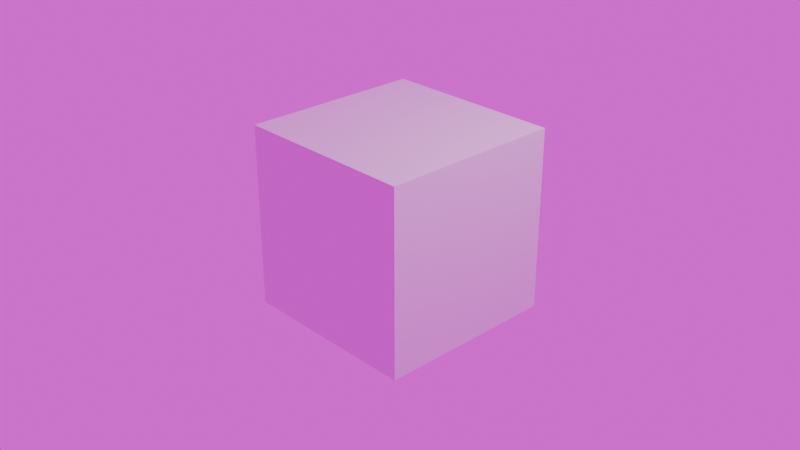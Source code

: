 # Source: World.blend  (saved by Blender 4.1.23; exported with 4.5.12 LTS)
import bpy
from mathutils import Matrix  # noqa: F401  (used for matrix-valued properties, if any)

bpy.ops.wm.read_factory_settings(use_empty=True)
scene = bpy.context.scene
scene.name = 'Scene'

# ---- collections
col_collection = bpy.data.collections.new('Collection'); scene.collection.children.link(col_collection)

# ---- materials (node trees are filled in below, after node groups)
mat_material = bpy.data.materials.new('Material')
mat_material.alpha_threshold = 0.0
mat_material.use_transparent_shadow = False
mat_material.roughness = 0.5
mat_material.line_color = (0.0, 0.0, 0.0, 1.0)

# ---- node groups
ng_ground_projection = bpy.data.node_groups.new('Ground Projection', 'ShaderNodeTree')
_s = ng_ground_projection.interface.new_socket(name='Vector', in_out='OUTPUT', socket_type='NodeSocketVector')
_s = ng_ground_projection.interface.new_socket(name='Vector', in_out='INPUT', socket_type='NodeSocketVector')
_s.min_value = -1e+04
_s.max_value = 1e+04
_s = ng_ground_projection.interface.new_socket(name='Size', in_out='INPUT', socket_type='NodeSocketVector')
_s.default_value = (0.0, 0.0, 20.0)
_s.min_value = 0.0
_s.max_value = 1e+05
_s = ng_ground_projection.interface.new_socket(name='Horizon', in_out='INPUT', socket_type='NodeSocketVector')
_s.min_value = -1.0
_s.max_value = 1.0
_s = ng_ground_projection.interface.new_socket(name='Rotation', in_out='INPUT', socket_type='NodeSocketVector')
_s.subtype = 'EULER'
_N = ng_ground_projection.nodes; _L = ng_ground_projection.links
n0 = _N.new('NodeGroupOutput'); n0.name = 'Group Output'; n0.location = (1265, 60)
n1 = _N.new('NodeGroupInput'); n1.name = 'Group Input'; n1.location = (-1167, -239)
n2 = _N.new('ShaderNodeVectorTransform'); n2.name = 'Vector Transform'; n2.location = (-1166, 60)
n2.vector_type = 'POINT'
n2.convert_from = 'CAMERA'
n2.convert_to = 'WORLD'
n2.inputs[0].default_value = (0.0, 0.0, 0.0)
n3 = _N.new('ShaderNodeSeparateXYZ'); n3.name = 'Separate XYZ'; n3.location = (-691, 60)
n4 = _N.new('ShaderNodeMath'); n4.name = 'Math'; n4.location = (-446, 60)
n4.operation = 'DIVIDE'
n5 = _N.new('ShaderNodeVectorMath'); n5.name = 'Vector Math'; n5.location = (-936, -238)
n5.operation = 'DOT_PRODUCT'
n5.inputs[1].default_value = (0.0, 0.0, -1.0)
n6 = _N.new('ShaderNodeVectorMath'); n6.name = 'Vector Math.001'; n6.location = (-202, 60)
n6.operation = 'SCALE'
n6.inputs[1].default_value = (0.0, 0.0, -1.0)
n7 = _N.new('ShaderNodeVectorMath'); n7.name = 'Vector Math.002'; n7.location = (42, 60)
n8 = _N.new('ShaderNodeVectorMath'); n8.name = 'Vector Math.003'; n8.location = (287, 60)
n8.operation = 'SUBTRACT'
n9 = _N.new('ShaderNodeMix'); n9.name = 'Mix'; n9.location = (776, 60)
n9.data_type = 'VECTOR'
n9.clamp_factor = False
n10 = _N.new('ShaderNodeSeparateXYZ'); n10.name = 'Separate XYZ.001'; n10.location = (286, -238)
n11 = _N.new('ShaderNodeMath'); n11.name = 'Math.001'; n11.location = (531, -238)
n11.operation = 'GREATER_THAN'
n11.inputs[1].default_value = 0.0
n12 = _N.new('ShaderNodeVectorMath'); n12.name = 'Vector Math.004'; n12.location = (1020, 60)
n12.operation = 'SUBTRACT'
n13 = _N.new('ShaderNodeVectorMath'); n13.name = 'Vector Math.005'; n13.location = (531, 60)
n13.operation = 'NORMALIZE'
n13.inputs[1].default_value = (0.0, 0.0, 20.0)
n14 = _N.new('ShaderNodeVectorRotate'); n14.name = 'Vector Rotate'; n14.location = (-936, 59)
n14.rotation_type = 'EULER_XYZ'
n14.invert = True
_L.new(n7.outputs[0], n8.inputs[0])
_L.new(n4.outputs[0], n6.inputs[3])
_L.new(n9.outputs[1], n12.inputs[0])
_L.new(n3.outputs[2], n4.inputs[0])
_L.new(n11.outputs[0], n9.inputs[0])
_L.new(n14.outputs[0], n7.inputs[1])
_L.new(n10.outputs[2], n11.inputs[0])
_L.new(n13.outputs[0], n9.inputs[4])
_L.new(n6.outputs[0], n7.inputs[0])
_L.new(n5.outputs[1], n4.inputs[1])
_L.new(n8.outputs[0], n13.inputs[0])
_L.new(n1.outputs[0], n5.inputs[0])
_L.new(n1.outputs[0], n6.inputs[0])
_L.new(n1.outputs[0], n9.inputs[5])
_L.new(n1.outputs[0], n10.inputs[0])
_L.new(n12.outputs[0], n0.inputs[0])
_L.new(n1.outputs[1], n8.inputs[1])
_L.new(n1.outputs[2], n12.inputs[1])
_L.new(n2.outputs[0], n14.inputs[0])
_L.new(n14.outputs[0], n3.inputs[0])
_L.new(n1.outputs[3], n14.inputs[4])
n0.is_active_output = True
ng_easy_hdri = bpy.data.node_groups.new('Easy HDRI', 'ShaderNodeTree')
_s = ng_easy_hdri.interface.new_socket(name='Shader', in_out='OUTPUT', socket_type='NodeSocketShader')
ng_easy_hdri.interface.new_panel('Main Settings')
_s = ng_easy_hdri.interface.new_socket(name='Sun Strength', in_out='INPUT', socket_type='NodeSocketFloat')
_s.min_value = 0.0
_s.max_value = 1e+05
_s.description = 'Sun Strength'
_s = ng_easy_hdri.interface.new_socket(name='Sky Strength', in_out='INPUT', socket_type='NodeSocketFloat')
_s.default_value = 1.0
_s.min_value = 0.0
_s.max_value = 1e+05
_s.description = 'Sky Strength'
_s = ng_easy_hdri.interface.new_socket(name='Rotation', in_out='INPUT', socket_type='NodeSocketVector')
_s.subtype = 'EULER'
_s.description = 'Rotation'
ng_easy_hdri.interface.new_panel('Background Display')
_s = ng_easy_hdri.interface.new_socket(name='Color', in_out='INPUT', socket_type='NodeSocketColor')
_s.description = 'Color'
_s = ng_easy_hdri.interface.new_socket(name='Strength', in_out='INPUT', socket_type='NodeSocketFloat')
_s.default_value = 1.0
_s.min_value = 0.0
_s.max_value = 1e+06
_s.description = 'Strength'
_s = ng_easy_hdri.interface.new_socket(name='Size', in_out='INPUT', socket_type='NodeSocketVector')
_s.default_value = (0.0, 0.0, 20.0)
_s.min_value = 0.0
_s.max_value = 1e+05
_s.description = 'Size'
_s = ng_easy_hdri.interface.new_socket(name='Horizon', in_out='INPUT', socket_type='NodeSocketVector')
_s.min_value = -1.0
_s.max_value = 1.0
_s.description = 'Horizon'
_s = ng_easy_hdri.interface.new_socket(name='Custom Background', in_out='INPUT', socket_type='NodeSocketBool')
_s = ng_easy_hdri.interface.new_socket(name='Solid Color', in_out='INPUT', socket_type='NodeSocketBool')
_s = ng_easy_hdri.interface.new_socket(name='Ground Project', in_out='INPUT', socket_type='NodeSocketBool')
ng_easy_hdri.interface.new_panel('Color')
_s = ng_easy_hdri.interface.new_socket(name='Color', in_out='INPUT', socket_type='NodeSocketColor')
_s.default_value = (1.0, 1.0, 1.0, 1.0)
_s.description = 'Color'
_s = ng_easy_hdri.interface.new_socket(name='Factor', in_out='INPUT', socket_type='NodeSocketFloat')
_s.subtype = 'FACTOR'
_s.min_value = 0.0
_s.max_value = 1.0
_s.description = 'Factor'
_s = ng_easy_hdri.interface.new_socket(name='Gamma', in_out='INPUT', socket_type='NodeSocketFloat')
_s.default_value = 1.0
_s.min_value = 0.001
_s.max_value = 10.0
_s.description = 'Gamma'
_s = ng_easy_hdri.interface.new_socket(name='Saturation', in_out='INPUT', socket_type='NodeSocketFloat')
_s.default_value = 1.0
_s.min_value = 0.0
_s.max_value = 2.0
_s.description = 'Saturation'
_N = ng_easy_hdri.nodes; _L = ng_easy_hdri.links
n0 = _N.new('NodeGroupOutput'); n0.name = 'Group Output'; n0.location = (1460, 109)
n1 = _N.new('NodeGroupInput'); n1.name = 'Group Input'; n1.location = (-1271, -190)
n2 = _N.new('ShaderNodeTexCoord'); n2.name = 'Texture Coordinate'; n2.location = (-1269, 109)
n3 = _N.new('ShaderNodeMapping'); n3.name = 'Mapping'; n3.location = (-1005, 109)
n3.vector_type = 'TEXTURE'
n4 = _N.new('ShaderNodeTexEnvironment'); n4.name = 'Environment'; n4.location = (-462, 207)
n5 = _N.new('ShaderNodeTexEnvironment'); n5.name = 'Environment Blured'; n5.location = (-462, -295)
n5.interpolation = 'Smart'
n6 = _N.new('ShaderNodeBackground'); n6.name = 'Background'; n6.location = (917, 207)
n7 = _N.new('ShaderNodeBackground'); n7.name = 'Background2'; n7.location = (917, -43)
n8 = _N.new('ShaderNodeGamma'); n8.name = 'Gamma'; n8.location = (-51, 207)
n9 = _N.new('ShaderNodeHueSaturation'); n9.name = 'Saturation'; n9.location = (183, 207)
n10 = _N.new('ShaderNodeMixRGB'); n10.name = 'Color Multiply'; n10.location = (433, 207)
n10.blend_type = 'MULTIPLY'
n11 = _N.new('ShaderNodeMixRGB'); n11.name = 'Color Mix'; n11.location = (668, -295)
n12 = _N.new('ShaderNodeMath'); n12.name = 'Math_multiply'; n12.location = (-51, -43)
n12.operation = 'MULTIPLY'
n13 = _N.new('ShaderNodeMath'); n13.name = 'Math_multiply_2'; n13.location = (917, 395)
n13.operation = 'MULTIPLY'
n14 = _N.new('ShaderNodeMath'); n14.name = 'Math_divide'; n14.location = (183, -43)
n14.operation = 'DIVIDE'
n14.inputs[1].default_value = 100.0
n15 = _N.new('ShaderNodeMath'); n15.name = 'Math_add'; n15.location = (433, -43)
n16 = _N.new('ShaderNodeMixShader'); n16.name = 'Mix Shader'; n16.location = (1181, 109)
n17 = _N.new('ShaderNodeLightPath'); n17.name = 'Light Path'; n17.location = (668, 557)
n18 = _N.new('ShaderNodeGroup'); n18.name = 'Ground Projection'; n18.location = (-711, -557)
n18.node_tree = ng_ground_projection
n19 = _N.new('ShaderNodeMixRGB'); n19.name = 'Color Mix 2'; n19.location = (433, -295)
n20 = _N.new('ShaderNodeTexEnvironment'); n20.name = 'Environment Projected'; n20.location = (-462, -557)
n20.interpolation = 'Smart'
_L.new(n15.outputs[0], n6.inputs[1])
_L.new(n3.outputs[0], n5.inputs[0])
_L.new(n20.outputs[0], n19.inputs[2])
_L.new(n2.outputs[0], n3.inputs[0])
_L.new(n9.outputs[0], n10.inputs[1])
_L.new(n11.outputs[0], n7.inputs[0])
_L.new(n8.outputs[0], n9.inputs[4])
_L.new(n3.outputs[0], n4.inputs[0])
_L.new(n18.outputs[0], n20.inputs[0])
_L.new(n14.outputs[0], n15.inputs[0])
_L.new(n3.outputs[0], n18.inputs[0])
_L.new(n4.outputs[0], n8.inputs[0])
_L.new(n12.outputs[0], n14.inputs[0])
_L.new(n5.outputs[0], n19.inputs[1])
_L.new(n13.outputs[0], n16.inputs[0])
_L.new(n19.outputs[0], n11.inputs[1])
_L.new(n17.outputs[0], n13.inputs[0])
_L.new(n7.outputs[0], n16.inputs[2])
_L.new(n6.outputs[0], n16.inputs[1])
_L.new(n10.outputs[0], n6.inputs[0])
_L.new(n4.outputs[0], n12.inputs[0])
_L.new(n16.outputs[0], n0.inputs[0])
_L.new(n1.outputs[0], n12.inputs[1])
_L.new(n1.outputs[1], n15.inputs[1])
_L.new(n1.outputs[2], n3.inputs[2])
_L.new(n1.outputs[3], n11.inputs[2])
_L.new(n1.outputs[4], n7.inputs[1])
_L.new(n1.outputs[10], n10.inputs[2])
_L.new(n1.outputs[11], n10.inputs[0])
_L.new(n1.outputs[12], n8.inputs[1])
_L.new(n1.outputs[13], n9.inputs[1])
_L.new(n1.outputs[5], n18.inputs[1])
_L.new(n1.outputs[6], n18.inputs[2])
_L.new(n1.outputs[7], n13.inputs[1])
_L.new(n1.outputs[8], n11.inputs[0])
_L.new(n1.outputs[9], n19.inputs[0])
_L.new(n1.outputs[2], n18.inputs[3])
n0.is_active_output = True

# ---- material node trees
mat_material.use_nodes = True; mat_material.node_tree.nodes.clear()
_N = mat_material.node_tree.nodes; _L = mat_material.node_tree.links
n0 = _N.new('ShaderNodeOutputMaterial'); n0.name = 'Material Output'; n0.location = (300, 300)
n1 = _N.new('ShaderNodeBsdfPrincipled'); n1.name = 'Principled BSDF'; n1.location = (10, 300)
n1.inputs[3].default_value = 1.45
_L.new(n1.outputs[0], n0.inputs[0])
n0.is_active_output = True

# ---- world
world_easyhdri = bpy.data.worlds.new('EasyHDRI'); scene.world = world_easyhdri
world_easyhdri.use_nodes = True; world_easyhdri.node_tree.nodes.clear()
_N = world_easyhdri.node_tree.nodes; _L = world_easyhdri.node_tree.links
n0 = _N.new('ShaderNodeOutputWorld'); n0.name = 'World Output'; n0.location = (-123, 252)
n1 = _N.new('ShaderNodeGroup'); n1.name = 'Easy HDRI'; n1.location = (-373, 251)
n1.node_tree = ng_easy_hdri
n1.inputs[0].default_value = 0.0
n1.inputs[1].default_value = 1.0
n1.inputs[2].default_value = (0.0, 0.0, 0.0)
n1.inputs[3].default_value = (0.0, 0.0, 0.0, 1.0)
n1.inputs[4].default_value = 1.0
n1.inputs[5].default_value = (0.0, 0.0, 20.0)
n1.inputs[6].default_value = (0.0, 0.0, 0.0)
n1.inputs[7].default_value = False
n1.inputs[8].default_value = False
n1.inputs[9].default_value = False
n1.inputs[10].default_value = (0.5, 0.5, 0.5, 1.0)
n1.inputs[11].default_value = 0.0
n1.inputs[12].default_value = 1.0
n1.inputs[13].default_value = 1.0
_L.new(n1.outputs[0], n0.inputs[0])
n0.is_active_output = True
world_easyhdri.use_sun_shadow = False
world_easyhdri.sun_shadow_jitter_overblur = 0.0

# ---- cameras
cam_camera = bpy.data.cameras.new('Camera')
cam_camera.clip_end = 100.0
cam_camera.ortho_scale = 7.314

# ---- lights
light_light = bpy.data.lights.new('Light', 'POINT')
light_light.transmission_factor = 0.0
light_light.energy = 1000.0
light_light.shadow_soft_size = 0.1
light_light.shadow_maximum_resolution = 0.006
light_light.use_absolute_resolution = True

# ---- meshes
me_cube = bpy.data.meshes.new('Cube')
me_cube.from_pydata([(1.0, 1.0, 1.0), (1.0, 1.0, -1.0), (1.0, -1.0, 1.0), (1.0, -1.0, -1.0), (-1.0, 1.0, 1.0), (-1.0, 1.0, -1.0), (-1.0, -1.0, 1.0), (-1.0, -1.0, -1.0)], [], [(0, 4, 6, 2), (3, 2, 6, 7), (7, 6, 4, 5), (5, 1, 3, 7), (1, 0, 2, 3), (5, 4, 0, 1)])
_uv = me_cube.uv_layers.new(name='UVMap')
_uv.uv.foreach_set('vector', [0.625, 0.5, 0.875, 0.5, 0.875, 0.75, 0.625, 0.75, 0.375, 0.75, 0.625, 0.75, 0.625, 1.0, 0.375, 1.0, 0.375, 0.0, 0.625, 0.0, 0.625, 0.25, 0.375, 0.25, 0.125, 0.5, 0.375, 0.5, 0.375, 0.75, 0.125, 0.75, 0.375, 0.5, 0.625, 0.5, 0.625, 0.75, 0.375, 0.75, 0.375, 0.25, 0.625, 0.25, 0.625, 0.5, 0.375, 0.5])
me_cube.materials.append(mat_material)
me_cube.use_mirror_vertex_groups = False
me_cube.update()

# ---- objects
ob_cube = bpy.data.objects.new('Cube', me_cube)
ob_light = bpy.data.objects.new('Light', light_light)
ob_camera = bpy.data.objects.new('Camera', cam_camera)

# ---- transforms, parenting, visibility, modifiers, constraints
ob_cube.location = (0.0, 0.0, 0.0)
ob_cube.lock_rotations_4d = False
ob_cube.empty_display_type = 'ARROWS'
ob_cube.lineart.crease_threshold = 0.0
ob_light.location = (4.076, 1.005, 5.904)
ob_light.rotation_euler = (0.6503, 0.05522, 1.866)
ob_light.lock_rotations_4d = False
ob_light.empty_display_type = 'ARROWS'
ob_light.color = (0.0, 0.0, 0.0, 0.0)
ob_light.lineart.crease_threshold = 0.0
ob_camera.location = (7.359, -6.926, 4.958)
ob_camera.rotation_euler = (1.109, 0.0, 0.8149)
ob_camera.lock_rotations_4d = False
ob_camera.empty_display_type = 'ARROWS'
ob_camera.color = (0.0, 0.0, 0.0, 0.0)
ob_camera.display_type = 'WIRE'
ob_camera.lineart.crease_threshold = 0.0

# ---- collection membership
col_collection.objects.link(ob_cube)
col_collection.objects.link(ob_light)
col_collection.objects.link(ob_camera)

# ---- scene / render settings (as saved in the file)
scene.camera = ob_camera
scene.frame_start = 1; scene.frame_end = 250; scene.frame_set(1)
scene.render.engine = 'BLENDER_EEVEE_NEXT'
scene.cycles.sampling_pattern = 'TABULATED_SOBOL'
scene.eevee.ray_tracing_options.trace_max_roughness = 0.0
bpy.context.view_layer.update()
